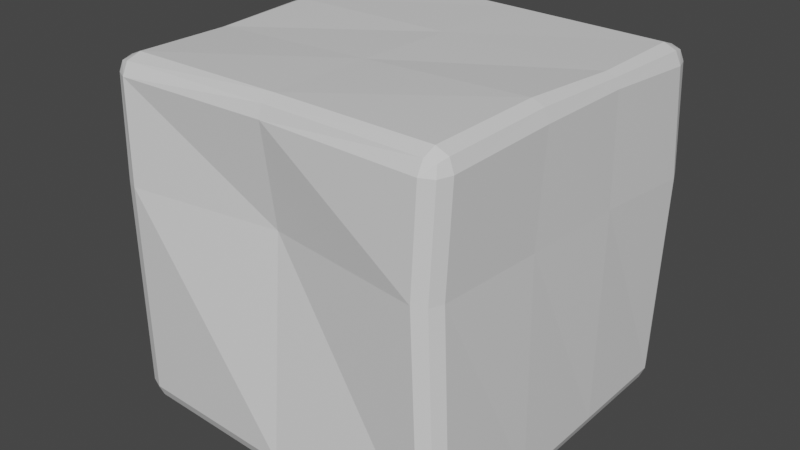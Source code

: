 # Source: icecube.blend  (saved by Blender 2.93.20; exported with 4.5.12 LTS)
import bpy
from mathutils import Matrix  # noqa: F401  (used for matrix-valued properties, if any)

bpy.ops.wm.read_factory_settings(use_empty=True)
scene = bpy.context.scene
scene.name = 'Scene'

# ---- collections
col_collection = bpy.data.collections.new('Collection'); scene.collection.children.link(col_collection)

# ---- materials (node trees are filled in below, after node groups)
mat_material = bpy.data.materials.new('Material')
mat_material.alpha_threshold = 0.0
mat_material.use_transparent_shadow = False
mat_material.line_color = (0.0, 0.0, 0.0, 1.0)

# ---- material node trees
mat_material.use_nodes = True; mat_material.node_tree.nodes.clear()
_N = mat_material.node_tree.nodes; _L = mat_material.node_tree.links
n0 = _N.new('ShaderNodeOutputMaterial'); n0.name = 'Material Output'; n0.location = (300, 300)
n1 = _N.new('ShaderNodeBsdfPrincipled'); n1.name = 'Principled BSDF'; n1.location = (10, 300)
n1.distribution = 'GGX'
n1.subsurface_method = 'BURLEY'
n1.inputs[2].default_value = 0.4
n1.inputs[3].default_value = 1.45
n1.inputs[27].default_value = (0.0, 0.0, 0.0, 1.0)
n1.inputs[28].default_value = 1.0
_L.new(n1.outputs[0], n0.inputs[0])
n0.is_active_output = True

# ---- world
world_world = bpy.data.worlds.new('World'); scene.world = world_world
world_world.use_nodes = True; world_world.node_tree.nodes.clear()
_N = world_world.node_tree.nodes; _L = world_world.node_tree.links
n0 = _N.new('ShaderNodeOutputWorld'); n0.name = 'World Output'; n0.location = (300, 300)
n1 = _N.new('ShaderNodeBackground'); n1.name = 'Background'; n1.location = (10, 300)
n1.inputs[0].default_value = (0.05088, 0.05088, 0.05088, 1.0)
_L.new(n1.outputs[0], n0.inputs[0])
n0.is_active_output = True
world_world.color = (0.05088, 0.05088, 0.05088)
world_world.use_sun_shadow = False
world_world.sun_shadow_jitter_overblur = 0.0

# ---- meshes
me_cube = bpy.data.meshes.new('Cube')
me_cube.from_pydata([(0.9087, 0.9992, 0.8763), (0.9087, 0.8736, 0.9824), (1.006, 0.88, 0.878), (0.9075, 0.9602, 0.9522), (0.9643, 0.9449, 0.9379), (0.9764, 0.8743, 0.9517), (0.9785, 0.9647, 0.876), (0.9, 0.9, -1.0), (0.9, 1.0, -0.9), (1.0, 0.9, -0.9), (0.9, 0.9707, -0.9707), (0.9577, 0.9577, -0.9577), (0.9707, 0.9707, -0.9), (0.9707, 0.9, -0.9707), (0.9824, -0.9034, 0.9132), (0.8883, -0.9015, 1.012), (0.883, -1.004, 0.9094), (0.9572, -0.902, 0.983), (0.9436, -0.9605, 0.9681), (0.8869, -0.9733, 0.9803), (0.9532, -0.9747, 0.9107), (1.0, -0.9, -0.9), (0.9, -1.0, -0.9), (0.9, -0.9, -1.0), (0.9707, -0.9707, -0.9), (0.9577, -0.9577, -0.9577), (0.9, -0.9707, -0.9707), (0.9707, -0.9, -0.9707), (-0.916, 0.9805, 0.9023), (-1.025, 0.8812, 0.9022), (-0.9164, 0.8853, 1.002), (-0.9895, 0.9514, 0.9023), (-0.9736, 0.9409, 0.9597), (-0.9898, 0.8841, 0.9726), (-0.9137, 0.9544, 0.9727), (-1.012, 0.9106, -0.8905), (-0.9092, 1.008, -0.8926), (-0.9125, 0.911, -0.9901), (-0.9807, 0.9795, -0.892), (-0.9683, 0.9671, -0.9493), (-0.9103, 0.9798, -0.9625), (-0.983, 0.9109, -0.9609), (-1.0, -0.8687, 0.9), (-0.9016, -0.9888, 0.9), (-0.9046, -0.8726, 0.9954), (-0.9715, -0.9531, 0.9), (-0.959, -0.9384, 0.956), (-0.9023, -0.9553, 0.9691), (-0.9722, -0.8699, 0.9672), (-0.9481, -0.8641, -0.9879), (-0.939, -0.9642, -0.888), (-1.05, -0.8642, -0.888), (-0.9418, -0.9343, -0.9585), (-1.002, -0.9208, -0.9453), (-1.014, -0.9343, -0.8878), (-1.021, -0.8636, -0.9585), (1.021, 0.9282, 0.2645), (0.9909, 0.9984, 0.2656), (0.9194, 1.027, 0.2681), (-0.9, -1.0, 0.3319), (-0.9707, -0.9707, 0.3319), (-1.0, -0.9, 0.3319), (0.8592, -1.013, 0.3424), (0.9292, -0.984, 0.3428), (0.959, -0.9129, 0.3433), (-0.9385, 0.9643, 0.3362), (-1.014, 0.9355, 0.3361), (-1.052, 0.8658, 0.336), (-0.9433, 0.3217, -0.9804), (-0.9927, -0.2827, -0.9879), (-1.067, -0.283, -0.9588), (-1.015, 0.3215, -0.9513), (-1.097, -0.2837, -0.8885), (-1.044, 0.3209, -0.8811), (0.9201, 0.3056, 0.9893), (0.895, -0.2622, 1.019), (0.961, -0.2601, 0.9914), (0.9693, 0.3061, 0.9677), (0.9868, -0.2606, 0.9227), (0.9897, 0.3071, 0.9153), (-0.9451, -0.3, 0.9739), (-0.9484, 0.2694, 0.9958), (-1.02, 0.2663, 0.9676), (-0.9998, -0.3, 0.9512), (-1.057, 0.264, 0.9006), (-1.025, -0.3, 0.9), (0.9, -0.3, -1.0), (0.9, 0.3, -1.0), (0.9707, 0.3, -0.9707), (0.9707, -0.3, -0.9707), (1.0, 0.3, -0.9), (1.0, -0.3, -0.9), (0.9992, 0.3143, 0.3091), (0.9785, -0.2978, 0.3238), (-1.053, -0.3, 0.3693), (-1.105, 0.2871, 0.3334), (-0.0007727, 0.9007, -0.9994), (-0.0003653, 0.971, -0.9704), (-0.0002085, 1.0, -0.8998), (-0.00812, -0.8764, 1.004), (-0.007707, -0.948, 0.9747), (-0.009325, -0.9676, 0.9047), (0.0, -0.9, -0.9847), (0.0, -0.9707, -0.9611), (0.0, -1.0, -0.8928), (0.004334, 0.8866, 0.9912), (0.003771, 0.965, 0.9615), (0.004351, 0.9987, 0.8883), (0.009827, 1.009, 0.3005), (-0.0204, -0.8823, 0.3371), (0.007782, 0.2891, 0.9924), (-0.01558, -0.2811, 0.9967), (-0.004023, 0.3035, -0.9817), (-0.0007727, -0.2993, -0.9422)], [], [(113, 86, 23, 102), (95, 84, 29, 67), (109, 101, 43, 59), (111, 80, 44, 99), (93, 78, 14, 64), (0, 3, 4, 6), (1, 5, 4, 3), (2, 6, 4, 5), (7, 10, 11, 13), (8, 12, 11, 10), (9, 13, 11, 12), (14, 17, 18, 20), (15, 19, 18, 17), (16, 20, 18, 19), (21, 24, 25, 27), (22, 26, 25, 24), (23, 27, 25, 26), (28, 31, 32, 34), (29, 33, 32, 31), (30, 34, 32, 33), (35, 38, 39, 41), (36, 40, 39, 38), (37, 41, 39, 40), (42, 45, 46, 48), (43, 47, 46, 45), (44, 48, 46, 47), (49, 52, 53, 55), (50, 54, 53, 52), (51, 55, 53, 54), (69, 49, 55, 70), (70, 55, 51, 72), (96, 37, 40, 97), (97, 40, 36, 98), (56, 9, 12, 57), (57, 12, 8, 58), (59, 43, 45, 60), (60, 45, 42, 61), (62, 22, 24, 63), (63, 24, 21, 64), (65, 36, 38, 66), (66, 38, 35, 67), (99, 44, 47, 100), (100, 47, 43, 101), (75, 15, 17, 76), (76, 17, 14, 78), (102, 23, 26, 103), (103, 26, 22, 104), (81, 30, 33, 82), (82, 33, 29, 84), (105, 1, 3, 106), (106, 3, 0, 107), (87, 7, 13, 88), (88, 13, 9, 90), (108, 107, 0, 58), (98, 108, 58, 8), (31, 66, 67, 29), (28, 65, 66, 31), (20, 63, 64, 14), (16, 62, 63, 20), (54, 60, 61, 51), (50, 59, 60, 54), (6, 57, 58, 0), (2, 56, 57, 6), (91, 93, 64, 21), (104, 109, 59, 50), (73, 95, 67, 35), (51, 61, 94, 72), (72, 94, 95, 73), (9, 56, 92, 90), (90, 92, 93, 91), (27, 89, 91, 21), (89, 88, 90, 91), (23, 86, 89, 27), (86, 87, 88, 89), (48, 83, 85, 42), (83, 82, 84, 85), (44, 80, 83, 48), (80, 81, 82, 83), (5, 77, 79, 2), (77, 76, 78, 79), (1, 74, 77, 5), (74, 75, 76, 77), (41, 71, 73, 35), (71, 70, 72, 73), (37, 68, 71, 41), (68, 69, 70, 71), (56, 2, 79, 92), (92, 79, 78, 93), (105, 30, 81, 110), (110, 81, 80, 111), (61, 42, 85, 94), (94, 85, 84, 95), (96, 7, 87, 112), (112, 87, 86, 113), (68, 112, 113, 69), (37, 96, 112, 68), (74, 110, 111, 75), (1, 105, 110, 74), (22, 62, 109, 104), (36, 65, 108, 98), (65, 28, 107, 108), (34, 106, 107, 28), (30, 105, 106, 34), (52, 103, 104, 50), (49, 102, 103, 52), (19, 100, 101, 16), (15, 99, 100, 19), (10, 97, 98, 8), (7, 96, 97, 10), (75, 111, 99, 15), (62, 16, 101, 109), (69, 113, 102, 49)])
_uv = me_cube.uv_layers.new(name='UVMap')
_uv.uv.foreach_set('vector', [0.25, 0.6625, 0.3625, 0.6625, 0.3625, 0.7375, 0.25, 0.7375, 0.5415, 0.1625, 0.6125, 0.1625, 0.6125, 0.2375, 0.5415, 0.2375, 0.5415, 0.875, 0.6125, 0.875, 0.6125, 0.9875, 0.5415, 0.9875, 0.75, 0.6625, 0.8625, 0.6625, 0.8625, 0.7375, 0.75, 0.7375, 0.5415, 0.6625, 0.6125, 0.6625, 0.6125, 0.7375, 0.5415, 0.7375, 0.6125, 0.4875, 0.625, 0.4875, 0.6232, 0.5, 0.6125, 0.5, 0.6375, 0.5125, 0.625, 0.5125, 0.6232, 0.5, 0.6375, 0.5, 0.6125, 0.5125, 0.6125, 0.5, 0.6232, 0.5, 0.625, 0.5125, 0.3625, 0.5125, 0.3625, 0.5, 0.375, 0.5018, 0.375, 0.5125, 0.3875, 0.4875, 0.3875, 0.5, 0.375, 0.5018, 0.375, 0.4875, 0.3875, 0.5125, 0.375, 0.5125, 0.375, 0.5018, 0.3875, 0.5, 0.6125, 0.7375, 0.625, 0.7375, 0.625, 0.7482, 0.6125, 0.75, 0.6375, 0.7375, 0.6375, 0.75, 0.625, 0.7482, 0.625, 0.7375, 0.6125, 0.7625, 0.6125, 0.75, 0.625, 0.7482, 0.625, 0.7625, 0.3875, 0.7375, 0.3875, 0.75, 0.3768, 0.75, 0.375, 0.7375, 0.3875, 0.7625, 0.375, 0.7625, 0.3768, 0.75, 0.3875, 0.75, 0.3625, 0.7375, 0.375, 0.7375, 0.3768, 0.75, 0.3625, 0.75, 0.6125, 0.2625, 0.6125, 0.25, 0.6197, 0.25, 0.625, 0.2625, 0.6125, 0.2375, 0.625, 0.2375, 0.625, 0.2447, 0.6125, 0.25, 0.8625, 0.5125, 0.8625, 0.5, 0.8697, 0.5, 0.875, 0.5125, 0.3875, 0.2375, 0.3875, 0.25, 0.3803, 0.25, 0.375, 0.2375, 0.3875, 0.2625, 0.375, 0.2625, 0.375, 0.2553, 0.3875, 0.25, 0.1375, 0.5125, 0.125, 0.5125, 0.125, 0.5053, 0.1375, 0.5, 0.6125, 0.0125, 0.6125, 0.0, 0.6197, 0.0, 0.625, 0.0125, 0.6125, 0.9875, 0.625, 0.9875, 0.625, 0.9947, 0.6125, 1.0, 0.8625, 0.7375, 0.875, 0.7375, 0.875, 0.7447, 0.8625, 0.75, 0.1375, 0.7375, 0.1375, 0.75, 0.1303, 0.75, 0.125, 0.7375, 0.3875, 0.9875, 0.3875, 1.0, 0.3803, 1.0, 0.375, 0.9875, 0.3875, 0.0125, 0.375, 0.0125, 0.375, 0.005283, 0.3875, 0.0, 0.1375, 0.6625, 0.1375, 0.7375, 0.125, 0.7375, 0.125, 0.6625, 0.375, 0.0875, 0.375, 0.0125, 0.3875, 0.0125, 0.3875, 0.0875, 0.25, 0.5125, 0.1375, 0.5125, 0.1375, 0.5, 0.25, 0.5, 0.375, 0.375, 0.375, 0.2625, 0.3875, 0.2625, 0.3875, 0.375, 0.5415, 0.5125, 0.3875, 0.5125, 0.3875, 0.5, 0.5415, 0.5, 0.5415, 0.5, 0.3875, 0.5, 0.3875, 0.4875, 0.5415, 0.4875, 0.5415, 0.9875, 0.6125, 0.9875, 0.6125, 1.0, 0.5415, 1.0, 0.5415, 0.0, 0.6125, 0.0, 0.6125, 0.0125, 0.5415, 0.0125, 0.5415, 0.7625, 0.3875, 0.7625, 0.3875, 0.75, 0.5415, 0.75, 0.5415, 0.75, 0.3875, 0.75, 0.3875, 0.7375, 0.5415, 0.7375, 0.5415, 0.2625, 0.3875, 0.2625, 0.3875, 0.25, 0.5415, 0.25, 0.5415, 0.25, 0.3875, 0.25, 0.3875, 0.2375, 0.5415, 0.2375, 0.75, 0.7375, 0.8625, 0.7375, 0.8625, 0.75, 0.75, 0.75, 0.625, 0.875, 0.625, 0.9875, 0.6125, 0.9875, 0.6125, 0.875, 0.6375, 0.6625, 0.6375, 0.7375, 0.625, 0.7375, 0.625, 0.6625, 0.625, 0.6625, 0.625, 0.7375, 0.6125, 0.7375, 0.6125, 0.6625, 0.25, 0.7375, 0.3625, 0.7375, 0.3625, 0.75, 0.25, 0.75, 0.375, 0.875, 0.375, 0.7625, 0.3875, 0.7625, 0.3875, 0.875, 0.8625, 0.5875, 0.8625, 0.5125, 0.875, 0.5125, 0.875, 0.5875, 0.625, 0.1625, 0.625, 0.2375, 0.6125, 0.2375, 0.6125, 0.1625, 0.75, 0.5125, 0.6375, 0.5125, 0.6375, 0.5, 0.75, 0.5, 0.625, 0.375, 0.625, 0.4875, 0.6125, 0.4875, 0.6125, 0.375, 0.3625, 0.5875, 0.3625, 0.5125, 0.375, 0.5125, 0.375, 0.5875, 0.375, 0.5875, 0.375, 0.5125, 0.3875, 0.5125, 0.3875, 0.5875, 0.5415, 0.375, 0.6125, 0.375, 0.6125, 0.4875, 0.5415, 0.4875, 0.3875, 0.375, 0.5415, 0.375, 0.5415, 0.4875, 0.3875, 0.4875, 0.6125, 0.25, 0.5415, 0.25, 0.5415, 0.2375, 0.6125, 0.2375, 0.6125, 0.2625, 0.5415, 0.2625, 0.5415, 0.25, 0.6125, 0.25, 0.6125, 0.75, 0.5415, 0.75, 0.5415, 0.7375, 0.6125, 0.7375, 0.6125, 0.7625, 0.5415, 0.7625, 0.5415, 0.75, 0.6125, 0.75, 0.3875, 0.0, 0.5415, 0.0, 0.5415, 0.0125, 0.3875, 0.0125, 0.3875, 0.9875, 0.5415, 0.9875, 0.5415, 1.0, 0.3875, 1.0, 0.6125, 0.5, 0.5415, 0.5, 0.5415, 0.4875, 0.6125, 0.4875, 0.6125, 0.5125, 0.5415, 0.5125, 0.5415, 0.5, 0.6125, 0.5, 0.3875, 0.6625, 0.5415, 0.6625, 0.5415, 0.7375, 0.3875, 0.7375, 0.3875, 0.875, 0.5415, 0.875, 0.5415, 0.9875, 0.3875, 0.9875, 0.3875, 0.1625, 0.5415, 0.1625, 0.5415, 0.2375, 0.3875, 0.2375, 0.3875, 0.0125, 0.5415, 0.0125, 0.5415, 0.0875, 0.3875, 0.0875, 0.3875, 0.0875, 0.5415, 0.0875, 0.5415, 0.1625, 0.3875, 0.1625, 0.3875, 0.5125, 0.5415, 0.5125, 0.5415, 0.5875, 0.3875, 0.5875, 0.3875, 0.5875, 0.5415, 0.5875, 0.5415, 0.6625, 0.3875, 0.6625, 0.375, 0.7375, 0.375, 0.6625, 0.3875, 0.6625, 0.3875, 0.7375, 0.375, 0.6625, 0.375, 0.5875, 0.3875, 0.5875, 0.3875, 0.6625, 0.3625, 0.7375, 0.3625, 0.6625, 0.375, 0.6625, 0.375, 0.7375, 0.3625, 0.6625, 0.3625, 0.5875, 0.375, 0.5875, 0.375, 0.6625, 0.625, 0.0125, 0.625, 0.0875, 0.6125, 0.0875, 0.6125, 0.0125, 0.625, 0.0875, 0.625, 0.1625, 0.6125, 0.1625, 0.6125, 0.0875, 0.8625, 0.7375, 0.8625, 0.6625, 0.875, 0.6625, 0.875, 0.7375, 0.8625, 0.6625, 0.8625, 0.5875, 0.875, 0.5875, 0.875, 0.6625, 0.625, 0.5125, 0.625, 0.5875, 0.6125, 0.5875, 0.6125, 0.5125, 0.625, 0.5875, 0.625, 0.6625, 0.6125, 0.6625, 0.6125, 0.5875, 0.6375, 0.5125, 0.6375, 0.5875, 0.625, 0.5875, 0.625, 0.5125, 0.6375, 0.5875, 0.6375, 0.6625, 0.625, 0.6625, 0.625, 0.5875, 0.375, 0.2375, 0.375, 0.1625, 0.3875, 0.1625, 0.3875, 0.2375, 0.375, 0.1625, 0.375, 0.0875, 0.3875, 0.0875, 0.3875, 0.1625, 0.1375, 0.5125, 0.1375, 0.5875, 0.125, 0.5875, 0.125, 0.5125, 0.1375, 0.5875, 0.1375, 0.6625, 0.125, 0.6625, 0.125, 0.5875, 0.5415, 0.5125, 0.6125, 0.5125, 0.6125, 0.5875, 0.5415, 0.5875, 0.5415, 0.5875, 0.6125, 0.5875, 0.6125, 0.6625, 0.5415, 0.6625, 0.75, 0.5125, 0.8625, 0.5125, 0.8625, 0.5875, 0.75, 0.5875, 0.75, 0.5875, 0.8625, 0.5875, 0.8625, 0.6625, 0.75, 0.6625, 0.5415, 0.0125, 0.6125, 0.0125, 0.6125, 0.0875, 0.5415, 0.0875, 0.5415, 0.0875, 0.6125, 0.0875, 0.6125, 0.1625, 0.5415, 0.1625, 0.25, 0.5125, 0.3625, 0.5125, 0.3625, 0.5875, 0.25, 0.5875, 0.25, 0.5875, 0.3625, 0.5875, 0.3625, 0.6625, 0.25, 0.6625, 0.1375, 0.5875, 0.25, 0.5875, 0.25, 0.6625, 0.1375, 0.6625, 0.1375, 0.5125, 0.25, 0.5125, 0.25, 0.5875, 0.1375, 0.5875, 0.6375, 0.5875, 0.75, 0.5875, 0.75, 0.6625, 0.6375, 0.6625, 0.6375, 0.5125, 0.75, 0.5125, 0.75, 0.5875, 0.6375, 0.5875, 0.3875, 0.7625, 0.5415, 0.7625, 0.5415, 0.875, 0.3875, 0.875, 0.3875, 0.2625, 0.5415, 0.2625, 0.5415, 0.375, 0.3875, 0.375, 0.5415, 0.2625, 0.6125, 0.2625, 0.6125, 0.375, 0.5415, 0.375, 0.625, 0.2625, 0.625, 0.375, 0.6125, 0.375, 0.6125, 0.2625, 0.8625, 0.5125, 0.75, 0.5125, 0.75, 0.5, 0.8625, 0.5, 0.375, 0.9875, 0.375, 0.875, 0.3875, 0.875, 0.3875, 0.9875, 0.1375, 0.7375, 0.25, 0.7375, 0.25, 0.75, 0.1375, 0.75, 0.625, 0.7625, 0.625, 0.875, 0.6125, 0.875, 0.6125, 0.7625, 0.6375, 0.7375, 0.75, 0.7375, 0.75, 0.75, 0.6375, 0.75, 0.375, 0.4875, 0.375, 0.375, 0.3875, 0.375, 0.3875, 0.4875, 0.3625, 0.5125, 0.25, 0.5125, 0.25, 0.5, 0.3625, 0.5, 0.6375, 0.6625, 0.75, 0.6625, 0.75, 0.7375, 0.6375, 0.7375, 0.5415, 0.7625, 0.6125, 0.7625, 0.6125, 0.875, 0.5415, 0.875, 0.1375, 0.6625, 0.25, 0.6625, 0.25, 0.7375, 0.1375, 0.7375])
me_cube.materials.append(mat_material)
me_cube.use_remesh_preserve_volume = False
me_cube.use_remesh_preserve_attributes = False
me_cube.use_mirror_vertex_groups = False
me_cube.update()

# ---- objects
ob_cube = bpy.data.objects.new('Cube', me_cube)

# ---- transforms, parenting, visibility, modifiers, constraints
ob_cube.location = (0.0, 0.0, 0.0)
ob_cube.lock_rotations_4d = False
ob_cube.empty_display_type = 'ARROWS'
ob_cube.lineart.crease_threshold = 0.0

# ---- collection membership
col_collection.objects.link(ob_cube)

# ---- scene / render settings (as saved in the file)
scene.frame_start = 1; scene.frame_end = 250; scene.frame_set(1)
scene.render.engine = 'BLENDER_EEVEE_NEXT'
scene.cycles.use_denoising = False
scene.cycles.samples = 128
scene.cycles.sampling_pattern = 'TABULATED_SOBOL'
scene.cycles.use_adaptive_sampling = False
scene.cycles.use_light_tree = False
scene.view_settings.view_transform = 'Filmic'
bpy.context.view_layer.update()

# ---- added for rendering (the .blend has no active camera and no usable light): camera, sun
cam_auto = bpy.data.cameras.new('AutoCamera')
cam_auto.lens = 50.0
cam_auto.sensor_width = 36.0
cam_auto.clip_end = 1000.0
ob_auto_camera = bpy.data.objects.new('AutoCamera', cam_auto)
scene.collection.objects.link(ob_auto_camera)
ob_auto_camera.location = (3.26239, -3.95859, 2.65332)
ob_auto_camera.rotation_euler = (1.09748, -7.21219e-08, 0.694738)
scene.camera = ob_auto_camera
light_auto_sun = bpy.data.lights.new('AutoSun', 'SUN')
light_auto_sun.energy = 3.0
light_auto_sun.angle = 0.0523599
ob_auto_sun = bpy.data.objects.new('AutoSun', light_auto_sun)
scene.collection.objects.link(ob_auto_sun)
ob_auto_sun.rotation_euler = (0.872665, 0.174533, 0.523599)
bpy.context.view_layer.update()
